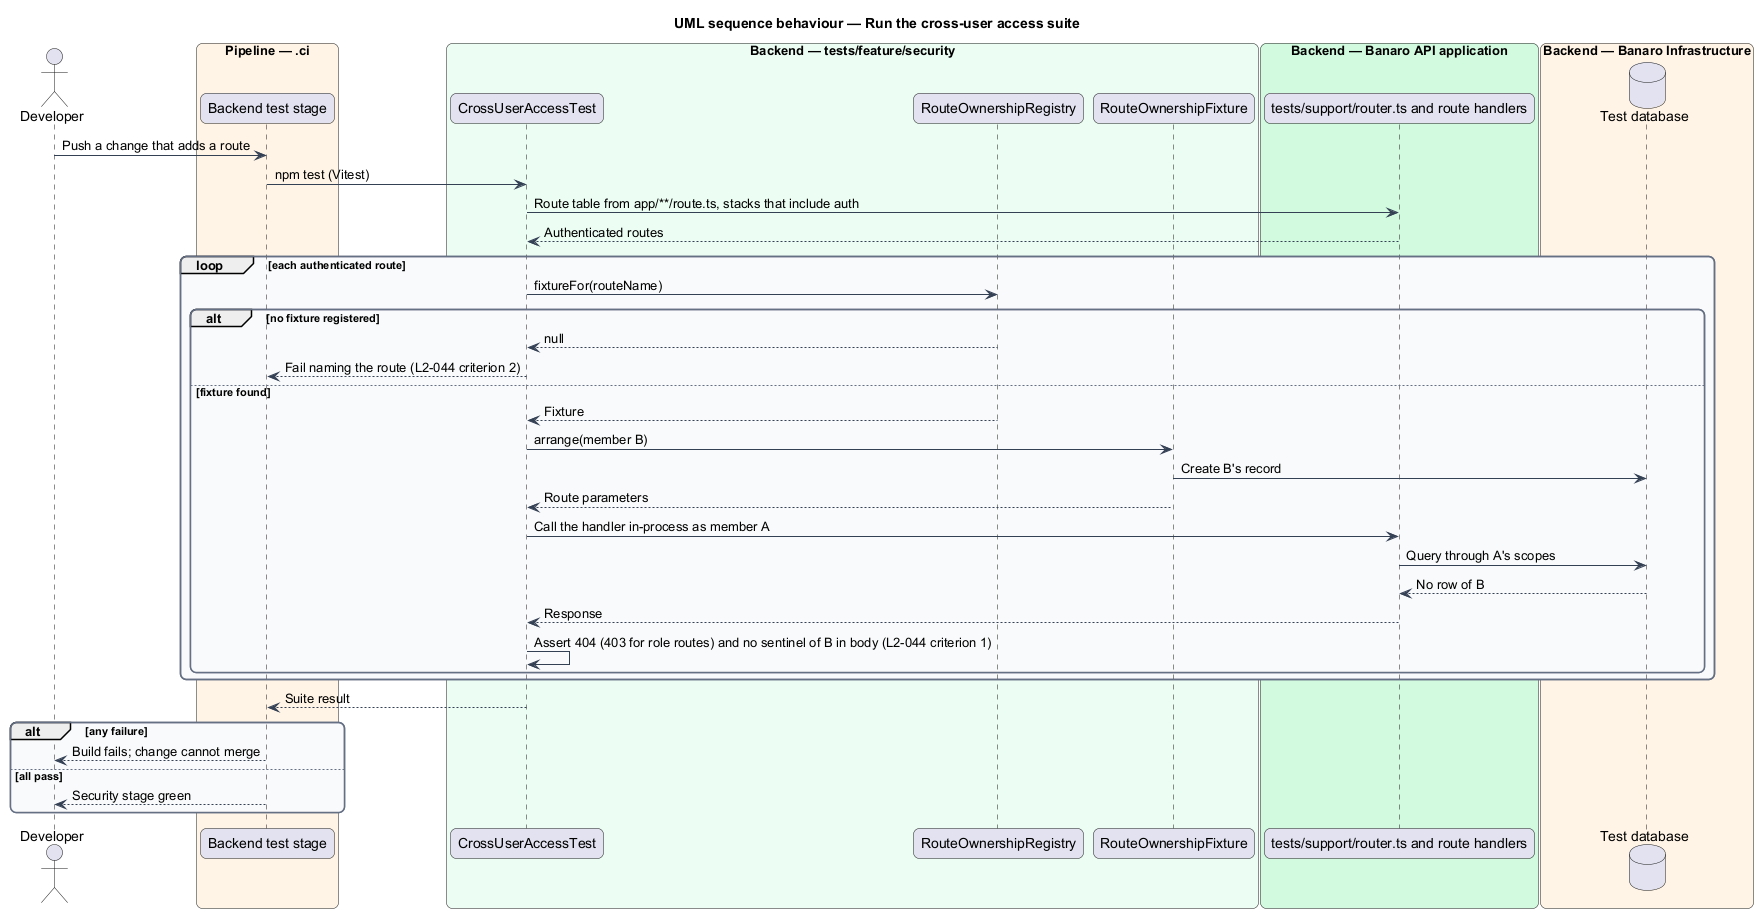

The diagram above was rendered by PlantUML. Its source (embedded in the PNG):
@startuml
title UML sequence behaviour — Run the cross-user access suite
skinparam backgroundColor #FFFFFF
skinparam shadowing false
skinparam roundcorner 12
skinparam defaultFontName Arial
skinparam ArrowColor #344054
skinparam rectangle {
  BorderColor #344054
  FontColor #101828
}
skinparam package {
  BorderColor #667085
  FontColor #101828
  BackgroundColor #F9FAFB
}
actor "Developer" as actor
box "Pipeline — .ci" #FFF4E5
  participant "Backend test stage" as stage
end box
box "Backend — tests/feature/security" #ECFDF3
  participant "CrossUserAccessTest" as test
  participant "RouteOwnershipRegistry" as registry
  participant "RouteOwnershipFixture" as fixture
end box
box "Backend — Banaro API application" #D1FADF
  participant "tests/support/router.ts and route handlers" as kernel
end box
box "Backend — Banaro Infrastructure" #FFF4E5
  database "Test database" as db
end box

actor -> stage : Push a change that adds a route
stage -> test : npm test (Vitest)
test -> kernel : Route table from app/**/route.ts, stacks that include auth
kernel --> test : Authenticated routes
loop each authenticated route
  test -> registry : fixtureFor(routeName)
  alt no fixture registered
    registry --> test : null
    test --> stage : Fail naming the route (L2-044 criterion 2)
  else fixture found
    registry --> test : Fixture
    test -> fixture : arrange(member B)
    fixture -> db : Create B's record
    fixture --> test : Route parameters
    test -> kernel : Call the handler in-process as member A
    kernel -> db : Query through A's scopes
    db --> kernel : No row of B
    kernel --> test : Response
    test -> test : Assert 404 (403 for role routes) and no sentinel of B in body (L2-044 criterion 1)
  end
end
test --> stage : Suite result
alt any failure
  stage --> actor : Build fails; change cannot merge
else all pass
  stage --> actor : Security stage green
end
@enduml